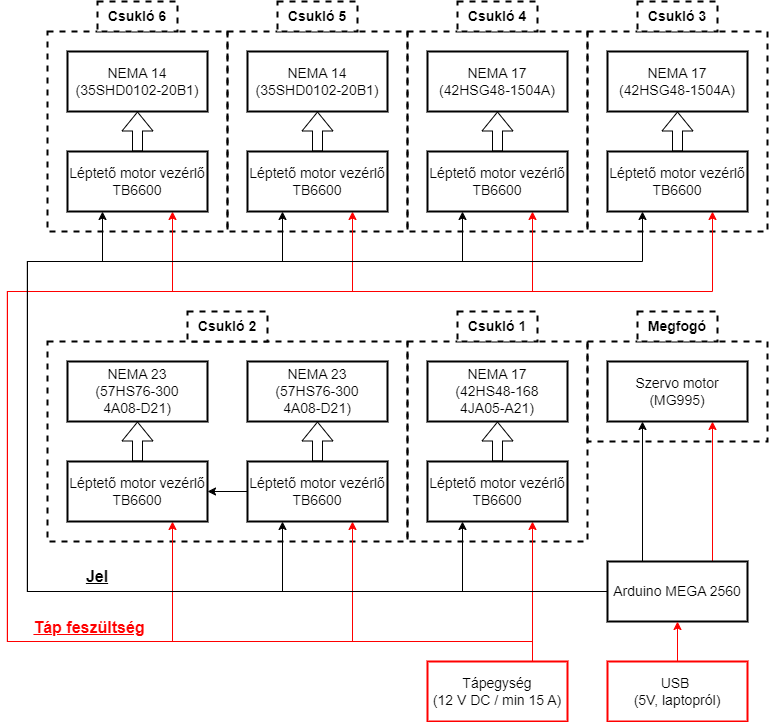

The diagram above was exported from draw.io. Its source (the exported page's mxGraphModel, read from the mxfile embedded in the PNG):
<mxGraphModel dx="1509" dy="798" grid="1" gridSize="10" guides="1" tooltips="1" connect="1" arrows="1" fold="1" page="1" pageScale="1" pageWidth="1654" pageHeight="1169" math="0" shadow="0">
  <root>
    <mxCell id="0" />
    <mxCell id="1" parent="0" />
    <mxCell id="UEY8aEfz5smB34lICVKg-60" value="" style="rounded=0;whiteSpace=wrap;html=1;fillColor=none;dashed=1;strokeWidth=2;" parent="1" vertex="1">
      <mxGeometry x="1300" y="780" width="180" height="100" as="geometry" />
    </mxCell>
    <mxCell id="UEY8aEfz5smB34lICVKg-59" value="" style="rounded=0;whiteSpace=wrap;html=1;fillColor=none;dashed=1;strokeWidth=2;" parent="1" vertex="1">
      <mxGeometry x="1120" y="780" width="180" height="200" as="geometry" />
    </mxCell>
    <mxCell id="UEY8aEfz5smB34lICVKg-58" value="" style="rounded=0;whiteSpace=wrap;html=1;fillColor=none;dashed=1;strokeWidth=2;" parent="1" vertex="1">
      <mxGeometry x="760" y="780" width="360" height="200" as="geometry" />
    </mxCell>
    <mxCell id="UEY8aEfz5smB34lICVKg-55" value="" style="rounded=0;whiteSpace=wrap;html=1;fillColor=none;dashed=1;strokeWidth=2;" parent="1" vertex="1">
      <mxGeometry x="1300" y="470" width="180" height="200" as="geometry" />
    </mxCell>
    <mxCell id="UEY8aEfz5smB34lICVKg-54" value="" style="rounded=0;whiteSpace=wrap;html=1;fillColor=none;dashed=1;strokeWidth=2;" parent="1" vertex="1">
      <mxGeometry x="1120" y="470" width="180" height="200" as="geometry" />
    </mxCell>
    <mxCell id="UEY8aEfz5smB34lICVKg-53" value="" style="rounded=0;whiteSpace=wrap;html=1;fillColor=none;dashed=1;strokeWidth=2;" parent="1" vertex="1">
      <mxGeometry x="940" y="470" width="180" height="200" as="geometry" />
    </mxCell>
    <mxCell id="UEY8aEfz5smB34lICVKg-52" value="" style="rounded=0;whiteSpace=wrap;html=1;fillColor=none;dashed=1;strokeWidth=2;" parent="1" vertex="1">
      <mxGeometry x="760" y="470" width="180" height="200" as="geometry" />
    </mxCell>
    <mxCell id="UEY8aEfz5smB34lICVKg-29" style="edgeStyle=orthogonalEdgeStyle;rounded=0;orthogonalLoop=1;jettySize=auto;html=1;exitX=0.5;exitY=0;exitDx=0;exitDy=0;entryX=0.75;entryY=1;entryDx=0;entryDy=0;strokeColor=#ff0000;" parent="1" source="UEY8aEfz5smB34lICVKg-1" target="UEY8aEfz5smB34lICVKg-6" edge="1">
      <mxGeometry relative="1" as="geometry">
        <Array as="points">
          <mxPoint x="1245" y="1100" />
        </Array>
      </mxGeometry>
    </mxCell>
    <mxCell id="UEY8aEfz5smB34lICVKg-30" style="edgeStyle=orthogonalEdgeStyle;rounded=0;orthogonalLoop=1;jettySize=auto;html=1;exitX=0.75;exitY=0;exitDx=0;exitDy=0;entryX=0.75;entryY=1;entryDx=0;entryDy=0;strokeColor=#ff0000;" parent="1" source="UEY8aEfz5smB34lICVKg-1" target="UEY8aEfz5smB34lICVKg-8" edge="1">
      <mxGeometry relative="1" as="geometry">
        <Array as="points">
          <mxPoint x="1245" y="1080" />
          <mxPoint x="1065" y="1080" />
        </Array>
      </mxGeometry>
    </mxCell>
    <mxCell id="UEY8aEfz5smB34lICVKg-31" style="edgeStyle=orthogonalEdgeStyle;rounded=0;orthogonalLoop=1;jettySize=auto;html=1;exitX=0.75;exitY=0;exitDx=0;exitDy=0;entryX=0.75;entryY=1;entryDx=0;entryDy=0;strokeColor=#ff0000;" parent="1" source="UEY8aEfz5smB34lICVKg-1" target="UEY8aEfz5smB34lICVKg-10" edge="1">
      <mxGeometry relative="1" as="geometry">
        <Array as="points">
          <mxPoint x="1245" y="1080" />
          <mxPoint x="885" y="1080" />
        </Array>
      </mxGeometry>
    </mxCell>
    <mxCell id="UEY8aEfz5smB34lICVKg-32" style="edgeStyle=orthogonalEdgeStyle;rounded=0;orthogonalLoop=1;jettySize=auto;html=1;exitX=0.75;exitY=0;exitDx=0;exitDy=0;entryX=0.75;entryY=1;entryDx=0;entryDy=0;strokeColor=#ff0000;" parent="1" source="UEY8aEfz5smB34lICVKg-1" target="UEY8aEfz5smB34lICVKg-9" edge="1">
      <mxGeometry relative="1" as="geometry">
        <Array as="points">
          <mxPoint x="1245" y="1080" />
          <mxPoint x="720" y="1080" />
          <mxPoint x="720" y="730" />
          <mxPoint x="1425" y="730" />
        </Array>
      </mxGeometry>
    </mxCell>
    <mxCell id="UEY8aEfz5smB34lICVKg-33" style="edgeStyle=orthogonalEdgeStyle;rounded=0;orthogonalLoop=1;jettySize=auto;html=1;exitX=0.75;exitY=0;exitDx=0;exitDy=0;entryX=0.75;entryY=1;entryDx=0;entryDy=0;strokeColor=#ff0000;" parent="1" source="UEY8aEfz5smB34lICVKg-1" target="UEY8aEfz5smB34lICVKg-11" edge="1">
      <mxGeometry relative="1" as="geometry">
        <Array as="points">
          <mxPoint x="1245" y="1080" />
          <mxPoint x="720" y="1080" />
          <mxPoint x="720" y="730" />
          <mxPoint x="1245" y="730" />
        </Array>
      </mxGeometry>
    </mxCell>
    <mxCell id="UEY8aEfz5smB34lICVKg-34" style="edgeStyle=orthogonalEdgeStyle;rounded=0;orthogonalLoop=1;jettySize=auto;html=1;exitX=0.75;exitY=0;exitDx=0;exitDy=0;entryX=0.75;entryY=1;entryDx=0;entryDy=0;strokeColor=#ff0000;" parent="1" source="UEY8aEfz5smB34lICVKg-1" target="UEY8aEfz5smB34lICVKg-14" edge="1">
      <mxGeometry relative="1" as="geometry">
        <Array as="points">
          <mxPoint x="1245" y="1080" />
          <mxPoint x="720" y="1080" />
          <mxPoint x="720" y="730" />
          <mxPoint x="1065" y="730" />
        </Array>
      </mxGeometry>
    </mxCell>
    <mxCell id="UEY8aEfz5smB34lICVKg-35" style="edgeStyle=orthogonalEdgeStyle;rounded=0;orthogonalLoop=1;jettySize=auto;html=1;exitX=0.75;exitY=0;exitDx=0;exitDy=0;entryX=0.75;entryY=1;entryDx=0;entryDy=0;strokeColor=#ff0000;" parent="1" source="UEY8aEfz5smB34lICVKg-1" target="UEY8aEfz5smB34lICVKg-15" edge="1">
      <mxGeometry relative="1" as="geometry">
        <Array as="points">
          <mxPoint x="1245" y="1080" />
          <mxPoint x="720" y="1080" />
          <mxPoint x="720" y="730" />
          <mxPoint x="885" y="730" />
        </Array>
      </mxGeometry>
    </mxCell>
    <mxCell id="UEY8aEfz5smB34lICVKg-1" value="Tápegység&lt;br style=&quot;font-size: 14px;&quot;&gt;(12 V DC / min 15 A)" style="rounded=0;whiteSpace=wrap;html=1;strokeColor=#ff0000;strokeWidth=2;fontSize=14;" parent="1" vertex="1">
      <mxGeometry x="1140" y="1100" width="140" height="60" as="geometry" />
    </mxCell>
    <mxCell id="UEY8aEfz5smB34lICVKg-16" style="edgeStyle=orthogonalEdgeStyle;rounded=0;orthogonalLoop=1;jettySize=auto;html=1;exitX=0;exitY=0.5;exitDx=0;exitDy=0;entryX=0.25;entryY=1;entryDx=0;entryDy=0;" parent="1" source="UEY8aEfz5smB34lICVKg-2" target="UEY8aEfz5smB34lICVKg-6" edge="1">
      <mxGeometry relative="1" as="geometry" />
    </mxCell>
    <mxCell id="UEY8aEfz5smB34lICVKg-19" style="edgeStyle=orthogonalEdgeStyle;rounded=0;orthogonalLoop=1;jettySize=auto;html=1;exitX=0;exitY=0.5;exitDx=0;exitDy=0;entryX=0.25;entryY=1;entryDx=0;entryDy=0;" parent="1" source="UEY8aEfz5smB34lICVKg-2" target="UEY8aEfz5smB34lICVKg-9" edge="1">
      <mxGeometry relative="1" as="geometry">
        <Array as="points">
          <mxPoint x="740" y="1030" />
          <mxPoint x="740" y="700" />
          <mxPoint x="1355" y="700" />
        </Array>
      </mxGeometry>
    </mxCell>
    <mxCell id="UEY8aEfz5smB34lICVKg-20" style="edgeStyle=orthogonalEdgeStyle;rounded=0;orthogonalLoop=1;jettySize=auto;html=1;exitX=0;exitY=0.5;exitDx=0;exitDy=0;entryX=0.25;entryY=1;entryDx=0;entryDy=0;" parent="1" source="UEY8aEfz5smB34lICVKg-2" target="UEY8aEfz5smB34lICVKg-11" edge="1">
      <mxGeometry relative="1" as="geometry">
        <Array as="points">
          <mxPoint x="740" y="1030" />
          <mxPoint x="740" y="700" />
          <mxPoint x="1175" y="700" />
        </Array>
      </mxGeometry>
    </mxCell>
    <mxCell id="UEY8aEfz5smB34lICVKg-21" style="edgeStyle=orthogonalEdgeStyle;rounded=0;orthogonalLoop=1;jettySize=auto;html=1;exitX=0;exitY=0.5;exitDx=0;exitDy=0;entryX=0.25;entryY=1;entryDx=0;entryDy=0;" parent="1" source="UEY8aEfz5smB34lICVKg-2" target="UEY8aEfz5smB34lICVKg-14" edge="1">
      <mxGeometry relative="1" as="geometry">
        <Array as="points">
          <mxPoint x="740" y="1030" />
          <mxPoint x="740" y="700" />
          <mxPoint x="995" y="700" />
        </Array>
      </mxGeometry>
    </mxCell>
    <mxCell id="UEY8aEfz5smB34lICVKg-22" style="edgeStyle=orthogonalEdgeStyle;rounded=0;orthogonalLoop=1;jettySize=auto;html=1;exitX=0;exitY=0.5;exitDx=0;exitDy=0;entryX=0.25;entryY=1;entryDx=0;entryDy=0;" parent="1" source="UEY8aEfz5smB34lICVKg-2" target="UEY8aEfz5smB34lICVKg-15" edge="1">
      <mxGeometry relative="1" as="geometry">
        <Array as="points">
          <mxPoint x="740" y="1030" />
          <mxPoint x="740" y="700" />
          <mxPoint x="815" y="700" />
        </Array>
      </mxGeometry>
    </mxCell>
    <mxCell id="UEY8aEfz5smB34lICVKg-36" style="edgeStyle=orthogonalEdgeStyle;rounded=0;orthogonalLoop=1;jettySize=auto;html=1;exitX=0;exitY=0.5;exitDx=0;exitDy=0;entryX=0.25;entryY=1;entryDx=0;entryDy=0;" parent="1" source="UEY8aEfz5smB34lICVKg-2" target="UEY8aEfz5smB34lICVKg-8" edge="1">
      <mxGeometry relative="1" as="geometry" />
    </mxCell>
    <mxCell id="UEY8aEfz5smB34lICVKg-70" style="edgeStyle=orthogonalEdgeStyle;rounded=0;orthogonalLoop=1;jettySize=auto;html=1;exitX=0.75;exitY=0;exitDx=0;exitDy=0;entryX=0.75;entryY=1;entryDx=0;entryDy=0;strokeColor=#ff0000;" parent="1" source="UEY8aEfz5smB34lICVKg-2" target="UEY8aEfz5smB34lICVKg-47" edge="1">
      <mxGeometry relative="1" as="geometry" />
    </mxCell>
    <mxCell id="UEY8aEfz5smB34lICVKg-71" style="edgeStyle=orthogonalEdgeStyle;rounded=0;orthogonalLoop=1;jettySize=auto;html=1;exitX=0.25;exitY=0;exitDx=0;exitDy=0;entryX=0.25;entryY=1;entryDx=0;entryDy=0;" parent="1" source="UEY8aEfz5smB34lICVKg-2" target="UEY8aEfz5smB34lICVKg-47" edge="1">
      <mxGeometry relative="1" as="geometry" />
    </mxCell>
    <mxCell id="UEY8aEfz5smB34lICVKg-2" value="Arduino MEGA 2560" style="rounded=0;whiteSpace=wrap;html=1;strokeColor=#000000;strokeWidth=2;fontSize=14;" parent="1" vertex="1">
      <mxGeometry x="1320" y="1000" width="140" height="60" as="geometry" />
    </mxCell>
    <mxCell id="UEY8aEfz5smB34lICVKg-80" style="edgeStyle=orthogonalEdgeStyle;rounded=0;orthogonalLoop=1;jettySize=auto;html=1;exitX=0.5;exitY=0;exitDx=0;exitDy=0;entryX=0.5;entryY=1;entryDx=0;entryDy=0;shape=flexArrow;strokeWidth=1;" parent="1" source="UEY8aEfz5smB34lICVKg-6" target="UEY8aEfz5smB34lICVKg-46" edge="1">
      <mxGeometry relative="1" as="geometry" />
    </mxCell>
    <mxCell id="UEY8aEfz5smB34lICVKg-6" value="Léptető motor vezérlő&lt;br&gt;TB6600" style="rounded=0;whiteSpace=wrap;html=1;strokeColor=#000000;strokeWidth=2;fontSize=14;" parent="1" vertex="1">
      <mxGeometry x="1140" y="900" width="140" height="60" as="geometry" />
    </mxCell>
    <mxCell id="UEY8aEfz5smB34lICVKg-37" style="edgeStyle=orthogonalEdgeStyle;rounded=0;orthogonalLoop=1;jettySize=auto;html=1;exitX=0;exitY=0.5;exitDx=0;exitDy=0;entryX=1;entryY=0.5;entryDx=0;entryDy=0;" parent="1" source="UEY8aEfz5smB34lICVKg-8" target="UEY8aEfz5smB34lICVKg-10" edge="1">
      <mxGeometry relative="1" as="geometry" />
    </mxCell>
    <mxCell id="UEY8aEfz5smB34lICVKg-81" style="edgeStyle=orthogonalEdgeStyle;rounded=0;orthogonalLoop=1;jettySize=auto;html=1;exitX=0.5;exitY=0;exitDx=0;exitDy=0;entryX=0.5;entryY=1;entryDx=0;entryDy=0;shape=flexArrow;" parent="1" source="UEY8aEfz5smB34lICVKg-8" target="UEY8aEfz5smB34lICVKg-39" edge="1">
      <mxGeometry relative="1" as="geometry" />
    </mxCell>
    <mxCell id="UEY8aEfz5smB34lICVKg-8" value="Léptető motor vezérlő&lt;br&gt;TB6600" style="rounded=0;whiteSpace=wrap;html=1;strokeColor=#000000;strokeWidth=2;fontSize=14;" parent="1" vertex="1">
      <mxGeometry x="960" y="900" width="140" height="60" as="geometry" />
    </mxCell>
    <mxCell id="UEY8aEfz5smB34lICVKg-83" style="edgeStyle=orthogonalEdgeStyle;rounded=0;orthogonalLoop=1;jettySize=auto;html=1;exitX=0.5;exitY=0;exitDx=0;exitDy=0;entryX=0.5;entryY=1;entryDx=0;entryDy=0;shape=flexArrow;" parent="1" source="UEY8aEfz5smB34lICVKg-9" target="UEY8aEfz5smB34lICVKg-45" edge="1">
      <mxGeometry relative="1" as="geometry" />
    </mxCell>
    <mxCell id="UEY8aEfz5smB34lICVKg-9" value="Léptető motor vezérlő&lt;br&gt;TB6600" style="rounded=0;whiteSpace=wrap;html=1;strokeColor=#000000;strokeWidth=2;fontSize=14;" parent="1" vertex="1">
      <mxGeometry x="1320" y="590" width="140" height="60" as="geometry" />
    </mxCell>
    <mxCell id="UEY8aEfz5smB34lICVKg-82" style="edgeStyle=orthogonalEdgeStyle;rounded=0;orthogonalLoop=1;jettySize=auto;html=1;exitX=0.5;exitY=0;exitDx=0;exitDy=0;entryX=0.5;entryY=1;entryDx=0;entryDy=0;shape=flexArrow;" parent="1" source="UEY8aEfz5smB34lICVKg-10" target="UEY8aEfz5smB34lICVKg-41" edge="1">
      <mxGeometry relative="1" as="geometry" />
    </mxCell>
    <mxCell id="UEY8aEfz5smB34lICVKg-10" value="Léptető motor vezérlő&lt;br&gt;TB6600" style="rounded=0;whiteSpace=wrap;html=1;strokeColor=#000000;strokeWidth=2;fontSize=14;" parent="1" vertex="1">
      <mxGeometry x="780" y="900" width="140" height="60" as="geometry" />
    </mxCell>
    <mxCell id="UEY8aEfz5smB34lICVKg-84" style="edgeStyle=orthogonalEdgeStyle;rounded=0;orthogonalLoop=1;jettySize=auto;html=1;exitX=0.5;exitY=0;exitDx=0;exitDy=0;entryX=0.5;entryY=1;entryDx=0;entryDy=0;shape=flexArrow;" parent="1" source="UEY8aEfz5smB34lICVKg-11" target="UEY8aEfz5smB34lICVKg-44" edge="1">
      <mxGeometry relative="1" as="geometry" />
    </mxCell>
    <mxCell id="UEY8aEfz5smB34lICVKg-11" value="Léptető motor vezérlő&lt;br&gt;TB6600" style="rounded=0;whiteSpace=wrap;html=1;strokeColor=#000000;strokeWidth=2;fontSize=14;" parent="1" vertex="1">
      <mxGeometry x="1140" y="590" width="140" height="60" as="geometry" />
    </mxCell>
    <mxCell id="UEY8aEfz5smB34lICVKg-85" style="edgeStyle=orthogonalEdgeStyle;rounded=0;orthogonalLoop=1;jettySize=auto;html=1;exitX=0.5;exitY=0;exitDx=0;exitDy=0;entryX=0.5;entryY=1;entryDx=0;entryDy=0;shape=flexArrow;" parent="1" source="UEY8aEfz5smB34lICVKg-14" target="UEY8aEfz5smB34lICVKg-43" edge="1">
      <mxGeometry relative="1" as="geometry" />
    </mxCell>
    <mxCell id="UEY8aEfz5smB34lICVKg-14" value="Léptető motor vezérlő&lt;br&gt;TB6600" style="rounded=0;whiteSpace=wrap;html=1;strokeColor=#000000;strokeWidth=2;fontSize=14;" parent="1" vertex="1">
      <mxGeometry x="960" y="590" width="140" height="60" as="geometry" />
    </mxCell>
    <mxCell id="UEY8aEfz5smB34lICVKg-86" style="edgeStyle=orthogonalEdgeStyle;rounded=0;orthogonalLoop=1;jettySize=auto;html=1;exitX=0.5;exitY=0;exitDx=0;exitDy=0;entryX=0.5;entryY=1;entryDx=0;entryDy=0;shape=flexArrow;" parent="1" source="UEY8aEfz5smB34lICVKg-15" target="UEY8aEfz5smB34lICVKg-42" edge="1">
      <mxGeometry relative="1" as="geometry" />
    </mxCell>
    <mxCell id="UEY8aEfz5smB34lICVKg-15" value="Léptető motor vezérlő&lt;br&gt;TB6600" style="rounded=0;whiteSpace=wrap;html=1;strokeColor=#000000;strokeWidth=2;fontSize=14;" parent="1" vertex="1">
      <mxGeometry x="780" y="590" width="140" height="60" as="geometry" />
    </mxCell>
    <mxCell id="UEY8aEfz5smB34lICVKg-28" style="edgeStyle=orthogonalEdgeStyle;rounded=0;orthogonalLoop=1;jettySize=auto;html=1;exitX=0.5;exitY=0;exitDx=0;exitDy=0;entryX=0.5;entryY=1;entryDx=0;entryDy=0;strokeColor=#ff0000;" parent="1" source="UEY8aEfz5smB34lICVKg-26" target="UEY8aEfz5smB34lICVKg-2" edge="1">
      <mxGeometry relative="1" as="geometry" />
    </mxCell>
    <mxCell id="UEY8aEfz5smB34lICVKg-26" value="USB&amp;nbsp;&lt;br&gt;(5V, laptopról)" style="rounded=0;whiteSpace=wrap;html=1;strokeColor=#ff0000;strokeWidth=2;fontSize=14;" parent="1" vertex="1">
      <mxGeometry x="1320" y="1100" width="140" height="60" as="geometry" />
    </mxCell>
    <mxCell id="UEY8aEfz5smB34lICVKg-39" value="NEMA 23&lt;br&gt;(57HS76-300&lt;br&gt;4A08-D21)" style="rounded=0;whiteSpace=wrap;html=1;strokeColor=#000000;strokeWidth=2;fontSize=14;" parent="1" vertex="1">
      <mxGeometry x="960" y="800" width="140" height="60" as="geometry" />
    </mxCell>
    <mxCell id="UEY8aEfz5smB34lICVKg-41" value="NEMA 23&lt;br&gt;(57HS76-300&lt;br&gt;4A08-D21)" style="rounded=0;whiteSpace=wrap;html=1;strokeColor=#000000;strokeWidth=2;fontSize=14;" parent="1" vertex="1">
      <mxGeometry x="780" y="800" width="140" height="60" as="geometry" />
    </mxCell>
    <mxCell id="UEY8aEfz5smB34lICVKg-42" value="NEMA 14 (35SHD0102-20B1)" style="rounded=0;whiteSpace=wrap;html=1;strokeColor=#000000;strokeWidth=2;fontSize=14;" parent="1" vertex="1">
      <mxGeometry x="780" y="490" width="140" height="60" as="geometry" />
    </mxCell>
    <mxCell id="UEY8aEfz5smB34lICVKg-43" value="NEMA 14 (35SHD0102-20B1)" style="rounded=0;whiteSpace=wrap;html=1;strokeColor=#000000;strokeWidth=2;fontSize=14;" parent="1" vertex="1">
      <mxGeometry x="960" y="490" width="140" height="60" as="geometry" />
    </mxCell>
    <mxCell id="UEY8aEfz5smB34lICVKg-44" value="NEMA 17&lt;br&gt;(42HSG48-1504A)" style="rounded=0;whiteSpace=wrap;html=1;strokeColor=#000000;strokeWidth=2;fontSize=14;" parent="1" vertex="1">
      <mxGeometry x="1140" y="490" width="140" height="60" as="geometry" />
    </mxCell>
    <mxCell id="UEY8aEfz5smB34lICVKg-45" value="NEMA 17&lt;br style=&quot;border-color: var(--border-color);&quot;&gt;(42HSG48-1504A)" style="rounded=0;whiteSpace=wrap;html=1;strokeColor=#000000;strokeWidth=2;fontSize=14;" parent="1" vertex="1">
      <mxGeometry x="1320" y="490" width="140" height="60" as="geometry" />
    </mxCell>
    <mxCell id="UEY8aEfz5smB34lICVKg-46" value="NEMA 17&lt;br&gt;(42HS48-168&lt;br&gt;4JA05-A21)" style="rounded=0;whiteSpace=wrap;html=1;strokeColor=#000000;strokeWidth=2;fontSize=14;" parent="1" vertex="1">
      <mxGeometry x="1140" y="800" width="140" height="60" as="geometry" />
    </mxCell>
    <mxCell id="UEY8aEfz5smB34lICVKg-47" value="Szervo motor (MG995)" style="rounded=0;whiteSpace=wrap;html=1;strokeColor=#000000;strokeWidth=2;fontSize=14;" parent="1" vertex="1">
      <mxGeometry x="1320" y="800" width="140" height="60" as="geometry" />
    </mxCell>
    <mxCell id="UEY8aEfz5smB34lICVKg-61" value="Megfogó" style="rounded=0;whiteSpace=wrap;html=1;strokeColor=#000000;strokeWidth=2;fontSize=14;fontStyle=1;dashed=1;" parent="1" vertex="1">
      <mxGeometry x="1350" y="750" width="80" height="30" as="geometry" />
    </mxCell>
    <mxCell id="UEY8aEfz5smB34lICVKg-62" value="Csukló 1" style="rounded=0;whiteSpace=wrap;html=1;strokeColor=#000000;strokeWidth=2;fontSize=14;fontStyle=1;dashed=1;" parent="1" vertex="1">
      <mxGeometry x="1170" y="750" width="80" height="30" as="geometry" />
    </mxCell>
    <mxCell id="UEY8aEfz5smB34lICVKg-63" value="Csukló 2" style="rounded=0;whiteSpace=wrap;html=1;strokeColor=#000000;strokeWidth=2;fontSize=14;fontStyle=1;dashed=1;" parent="1" vertex="1">
      <mxGeometry x="900" y="750" width="80" height="30" as="geometry" />
    </mxCell>
    <mxCell id="UEY8aEfz5smB34lICVKg-65" value="Csukló 3" style="rounded=0;whiteSpace=wrap;html=1;strokeColor=#000000;strokeWidth=2;fontSize=14;fontStyle=1;dashed=1;" parent="1" vertex="1">
      <mxGeometry x="1350" y="440" width="80" height="30" as="geometry" />
    </mxCell>
    <mxCell id="UEY8aEfz5smB34lICVKg-66" value="Csukló 4" style="rounded=0;whiteSpace=wrap;html=1;strokeColor=#000000;strokeWidth=2;fontSize=14;fontStyle=1;dashed=1;" parent="1" vertex="1">
      <mxGeometry x="1170" y="440" width="80" height="30" as="geometry" />
    </mxCell>
    <mxCell id="UEY8aEfz5smB34lICVKg-67" value="Csukló 5" style="rounded=0;whiteSpace=wrap;html=1;strokeColor=#000000;strokeWidth=2;fontSize=14;fontStyle=1;dashed=1;" parent="1" vertex="1">
      <mxGeometry x="990" y="440" width="80" height="30" as="geometry" />
    </mxCell>
    <mxCell id="UEY8aEfz5smB34lICVKg-69" value="Csukló 6" style="rounded=0;whiteSpace=wrap;html=1;strokeColor=#000000;strokeWidth=2;fontSize=14;fontStyle=1;dashed=1;" parent="1" vertex="1">
      <mxGeometry x="810" y="440" width="80" height="30" as="geometry" />
    </mxCell>
    <mxCell id="Ez1f-jTHRYzriXKp8bJG-3" value="&lt;u style=&quot;font-size: 16px;&quot;&gt;Táp feszültség&lt;/u&gt;" style="text;html=1;strokeColor=none;fillColor=none;align=center;verticalAlign=middle;whiteSpace=wrap;rounded=0;fontColor=#FF0000;fontSize=16;fontStyle=1" vertex="1" parent="1">
      <mxGeometry x="742" y="1051" width="120" height="30" as="geometry" />
    </mxCell>
    <mxCell id="Ez1f-jTHRYzriXKp8bJG-4" value="&lt;u style=&quot;font-size: 16px;&quot;&gt;&lt;font style=&quot;font-size: 16px;&quot;&gt;Jel&lt;/font&gt;&lt;/u&gt;" style="text;html=1;strokeColor=none;fillColor=none;align=center;verticalAlign=middle;whiteSpace=wrap;rounded=0;fontColor=#000000;fontSize=16;fontStyle=1" vertex="1" parent="1">
      <mxGeometry x="760" y="1000" width="100" height="30" as="geometry" />
    </mxCell>
  </root>
</mxGraphModel>